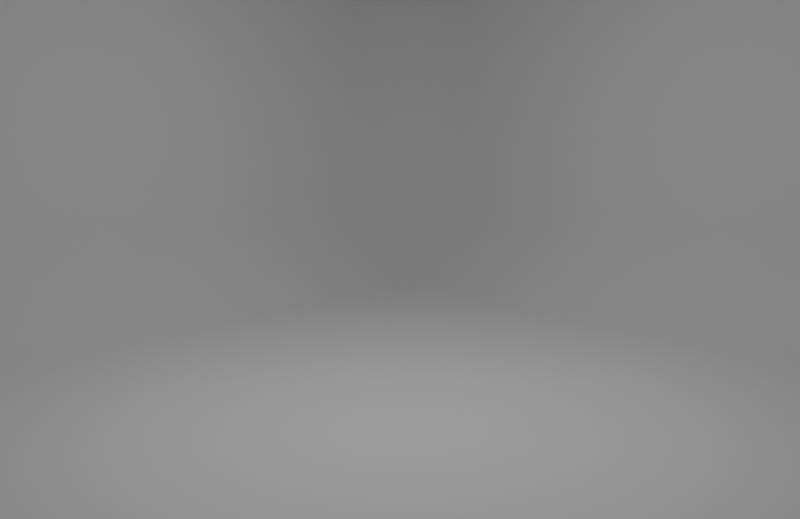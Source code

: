 # Source: Renderscene.blend  (saved by Blender 3.0.42; exported with 4.5.12 LTS)
import bpy
from mathutils import Matrix  # noqa: F401  (used for matrix-valued properties, if any)

bpy.ops.wm.read_factory_settings(use_empty=True)
scene = bpy.context.scene
scene.name = 'Scene'

# ---- collections
col_collection = bpy.data.collections.new('Collection'); scene.collection.children.link(col_collection)
col_collection_1 = bpy.data.collections.new('Collection')  # instanced only; not linked into the scene
col_collection_2 = bpy.data.collections.new('Collection')  # instanced only; not linked into the scene
col_collection_3 = bpy.data.collections.new('Collection')  # instanced only; not linked into the scene

# ---- world
world_world = bpy.data.worlds.new('World'); scene.world = world_world
world_world.use_nodes = True; world_world.node_tree.nodes.clear()
_N = world_world.node_tree.nodes; _L = world_world.node_tree.links
n0 = _N.new('ShaderNodeOutputWorld'); n0.name = 'World Output'; n0.location = (300, 300)
n1 = _N.new('ShaderNodeBackground'); n1.name = 'Background'; n1.location = (10, 300)
n1.inputs[0].default_value = (0.05088, 0.05088, 0.05088, 1.0)
_L.new(n1.outputs[0], n0.inputs[0])
n0.is_active_output = True
world_world.color = (0.05088, 0.05088, 0.05088)
world_world.use_sun_shadow = False
world_world.sun_shadow_jitter_overblur = 0.0

# ---- cameras
cam_camera = bpy.data.cameras.new('Camera')
cam_camera.clip_end = 100.0
cam_camera.ortho_scale = 7.314
cam_camera.dof.use_dof = True
cam_camera.dof.aperture_fstop = 1.0

# ---- lights
light_area = bpy.data.lights.new('Area', 'AREA')
light_area.transmission_factor = 0.0
light_area.energy = 56.78
light_area.shadow_soft_size = 1.0
light_area.shadow_maximum_resolution = 0.006
light_area.use_absolute_resolution = True
light_area.size = 1.0
light_area.size_y = 1.0

# ---- meshes
me_plane = bpy.data.meshes.new('Plane')
me_plane.from_pydata([(1.0, -1.0, 0.0), (-1.0, -1.0, 0.7844), (1.0, 1.0, 0.7844), (-0.7998, -1.0, 0.0), (-1.0, -1.0, 0.2002), (-0.8617, -1.0, 0.009796), (-0.9175, -1.0, 0.03823), (-0.9618, -1.0, 0.08251), (-0.9902, -1.0, 0.1383), (-1.0, 0.7998, 0.2002), (-0.7998, 0.7998, 0.0), (-0.7998, 1.0, 0.2002), (-0.9902, 0.7998, 0.1383), (-0.9618, 0.7998, 0.08253), (-0.9902, 0.8617, 0.2002), (-0.9786, 0.8633, 0.1363), (-0.9518, 0.8613, 0.08524), (-0.9618, 0.9175, 0.2002), (-0.9516, 0.9149, 0.1386), (-0.9326, 0.9058, 0.09425), (-0.7998, 0.8617, 0.0098), (-0.7998, 0.9175, 0.03821), (-0.8617, 0.7998, 0.0098), (-0.8633, 0.8637, 0.02141), (-0.8613, 0.9148, 0.04823), (-0.9175, 0.7998, 0.03821), (-0.9149, 0.8614, 0.04837), (-0.9058, 0.9058, 0.06738), (-0.8617, 0.9902, 0.2002), (-0.9175, 0.9618, 0.2002), (-0.7998, 0.9902, 0.1383), (-0.8637, 0.9786, 0.1367), (-0.9148, 0.9518, 0.1387), (-0.7998, 0.9618, 0.08253), (-0.8614, 0.9516, 0.08513), (-0.9058, 0.9326, 0.09425), (1.0, 1.0, 0.2002), (1.0, 0.7998, 0.0), (1.0, 0.9902, 0.1383), (1.0, 0.9618, 0.08251), (1.0, 0.9175, 0.03823), (1.0, 0.8617, 0.009796), (-1.0, 0.7998, 0.7844), (-0.7998, 1.0, 0.7844), (-0.9902, 0.8617, 0.7844), (-0.9618, 0.9175, 0.7844), (-0.9175, 0.9618, 0.7844), (-0.8617, 0.9902, 0.7844)], [], [(11, 36, 2, 43), (3, 0, 37, 10), (9, 12, 15, 14), (12, 13, 16, 15), (13, 25, 26, 16), (14, 15, 18, 17), (15, 16, 19, 18), (16, 26, 27, 19), (10, 20, 23, 22), (20, 21, 24, 23), (21, 33, 34, 24), (22, 23, 26, 25), (23, 24, 27, 26), (24, 34, 35, 27), (11, 28, 31, 30), (28, 29, 32, 31), (29, 17, 18, 32), (30, 31, 34, 33), (31, 32, 35, 34), (32, 18, 19, 35), (19, 27, 35), (9, 4, 8, 12), (12, 8, 7, 13), (13, 7, 6, 25), (25, 6, 5, 22), (22, 5, 3, 10), (36, 11, 30, 38), (38, 30, 33, 39), (39, 33, 21, 40), (40, 21, 20, 41), (41, 20, 10, 37), (42, 9, 14, 44), (44, 14, 17, 45), (45, 17, 29, 46), (46, 29, 28, 47), (47, 28, 11, 43), (4, 9, 42, 1)])
me_plane.polygons.foreach_set('use_smooth', [True] * 37)
_uv = me_plane.uv_layers.new(name='UVMap')
_uv.uv.foreach_set('vector', [0.1001, 1.0, 1.0, 1.0, 1.0, 1.0, 0.1001, 1.0, 0.1001, 0.0, 1.0, 0.0, 1.0, 0.8999, 0.1001, 0.8999, 0.0, 0.8999, 0.0, 0.8999, 0.0, 0.9317, 0.0, 0.9309, 0.0, 0.8999, 0.0, 0.8999, 0.0, 0.9306, 0.0, 0.9317, 0.0, 0.8999, 0.0, 0.8999, 0.0, 0.9307, 0.0, 0.9306, 0.0, 0.9309, 0.0, 0.9317, 0.0, 0.9574, 0.0, 0.9587, 0.0, 0.9317, 0.0, 0.9306, 0.0, 0.9529, 0.0, 0.9574, 0.0, 0.9306, 0.0, 0.9307, 0.0, 0.9529, 0.0, 0.9529, 0.1001, 0.8999, 0.1001, 0.9309, 0.06833, 0.9319, 0.06915, 0.8999, 0.1001, 0.9309, 0.1001, 0.9587, 0.06936, 0.9574, 0.06833, 0.9319, 0.1001, 0.9587, 0.1001, 1.0, 0.06928, 1.0, 0.06936, 0.9574, 0.06915, 0.8999, 0.06833, 0.9319, 0.04257, 0.9307, 0.04126, 0.8999, 0.06833, 0.9319, 0.06936, 0.9574, 0.04712, 0.9529, 0.04257, 0.9307, 0.06936, 0.9574, 0.06928, 1.0, 0.04712, 1.0, 0.04712, 0.9529, 0.1001, 1.0, 0.06915, 1.0, 0.06815, 1.0, 0.1001, 1.0, 0.06915, 1.0, 0.04126, 1.0, 0.04262, 1.0, 0.06815, 1.0, 0.04126, 1.0, 0.0, 1.0, 0.0, 1.0, 0.04262, 1.0, 0.1001, 1.0, 0.06815, 1.0, 0.06928, 1.0, 0.1001, 1.0, 0.06815, 1.0, 0.04262, 1.0, 0.04712, 1.0, 0.06928, 1.0, 0.04262, 1.0, 0.0, 1.0, 0.0, 1.0, 0.04712, 1.0, 0.0, 0.9529, 0.04712, 0.9529, 0.04712, 1.0, 0.0, 0.8999, 0.0, 0.0, 0.0, 0.0, 0.0, 0.8999, 0.0, 0.8999, 0.0, 0.0, 0.0, 0.0, 0.0, 0.8999, 0.0, 0.8999, 0.0, 0.0, 0.04125, 0.0, 0.04126, 0.8999, 0.04126, 0.8999, 0.04125, 0.0, 0.06915, 0.0, 0.06915, 0.8999, 0.06915, 0.8999, 0.06915, 0.0, 0.1001, 0.0, 0.1001, 0.8999, 1.0, 1.0, 0.1001, 1.0, 0.1001, 1.0, 1.0, 1.0, 1.0, 1.0, 0.1001, 1.0, 0.1001, 1.0, 1.0, 1.0, 1.0, 1.0, 0.1001, 1.0, 0.1001, 0.9587, 1.0, 0.9587, 1.0, 0.9587, 0.1001, 0.9587, 0.1001, 0.9309, 1.0, 0.9308, 1.0, 0.9308, 0.1001, 0.9309, 0.1001, 0.8999, 1.0, 0.8999, 0.0, 0.8999, 0.0, 0.8999, 0.0, 0.9309, 0.0, 0.9308, 0.0, 0.9308, 0.0, 0.9309, 0.0, 0.9587, 0.0, 0.9587, 0.0, 0.9587, 0.0, 0.9587, 0.04126, 1.0, 0.04125, 1.0, 0.04125, 1.0, 0.04126, 1.0, 0.06915, 1.0, 0.06915, 1.0, 0.06915, 1.0, 0.06915, 1.0, 0.1001, 1.0, 0.1001, 1.0, 0.0, 0.0, 0.0, 0.8999, 0.0, 0.8999, 0.0, 0.0])
me_plane.use_remesh_fix_poles = True
me_plane.use_remesh_preserve_attributes = False
me_plane.update()

# ---- objects
ob_camera = bpy.data.objects.new('Camera', cam_camera)
ob_bed = bpy.data.objects.new('Bed', None)
ob_plane = bpy.data.objects.new('Plane', me_plane)
ob_area = bpy.data.objects.new('Area', light_area)
ob_sofa = bpy.data.objects.new('Sofa', None)
ob_wardrobe = bpy.data.objects.new('Wardrobe', None)
ob_fokus = bpy.data.objects.new('fokus', None)

# ---- transforms, parenting, visibility, modifiers, constraints
ob_camera.location = (4.14, -4.064, 2.004)
ob_camera.rotation_euler = (1.398, 0.004421, 0.7995)
ob_camera.lock_rotations_4d = False
ob_camera.empty_display_type = 'ARROWS'
ob_camera.color = (0.0, 0.0, 0.0, 0.0)
ob_camera.display_type = 'WIRE'
ob_camera.lineart.crease_threshold = 0.0
ob_bed.location = (0.0, 0.0, 0.0)
ob_bed.hide_render = True
ob_bed.instance_type = 'COLLECTION'
ob_plane.location = (0.0, 0.0, 0.0)
ob_plane.scale = (3.698, 3.698, 3.698)
ob_area.location = (0.0, 0.0, 4.141)
ob_sofa.location = (0.0, 0.0, 0.0)
ob_sofa.rotation_euler = (0.0, -0.0, 0.4581)
ob_sofa.hide_render = True
ob_sofa.instance_type = 'COLLECTION'
ob_wardrobe.location = (0.0, 0.0, 0.0)
ob_wardrobe.rotation_euler = (0.0, -0.0, 0.4493)
ob_wardrobe.instance_type = 'COLLECTION'
ob_fokus.location = (0.1538, -0.2689, 1.104)
ob_fokus.empty_display_size = 0.27
cam_camera.dof.focus_object = ob_fokus
ob_bed.instance_collection = col_collection
ob_sofa.instance_collection = col_collection
ob_wardrobe.instance_collection = col_collection

# ---- collection membership
col_collection.objects.link(ob_camera)
col_collection.objects.link(ob_bed)
col_collection.objects.link(ob_plane)
col_collection.objects.link(ob_area)
col_collection.objects.link(ob_sofa)
col_collection.objects.link(ob_wardrobe)
col_collection.objects.link(ob_fokus)

# ---- scene / render settings (as saved in the file)
scene.camera = ob_camera
scene.frame_start = 1; scene.frame_end = 250; scene.frame_set(1)
scene.render.engine = 'CYCLES'
scene.render.resolution_x = 1080
scene.render.resolution_y = 700
scene.cycles.sampling_pattern = 'TABULATED_SOBOL'
scene.cycles.use_light_tree = False
scene.view_settings.view_transform = 'Filmic'
bpy.context.view_layer.update()
